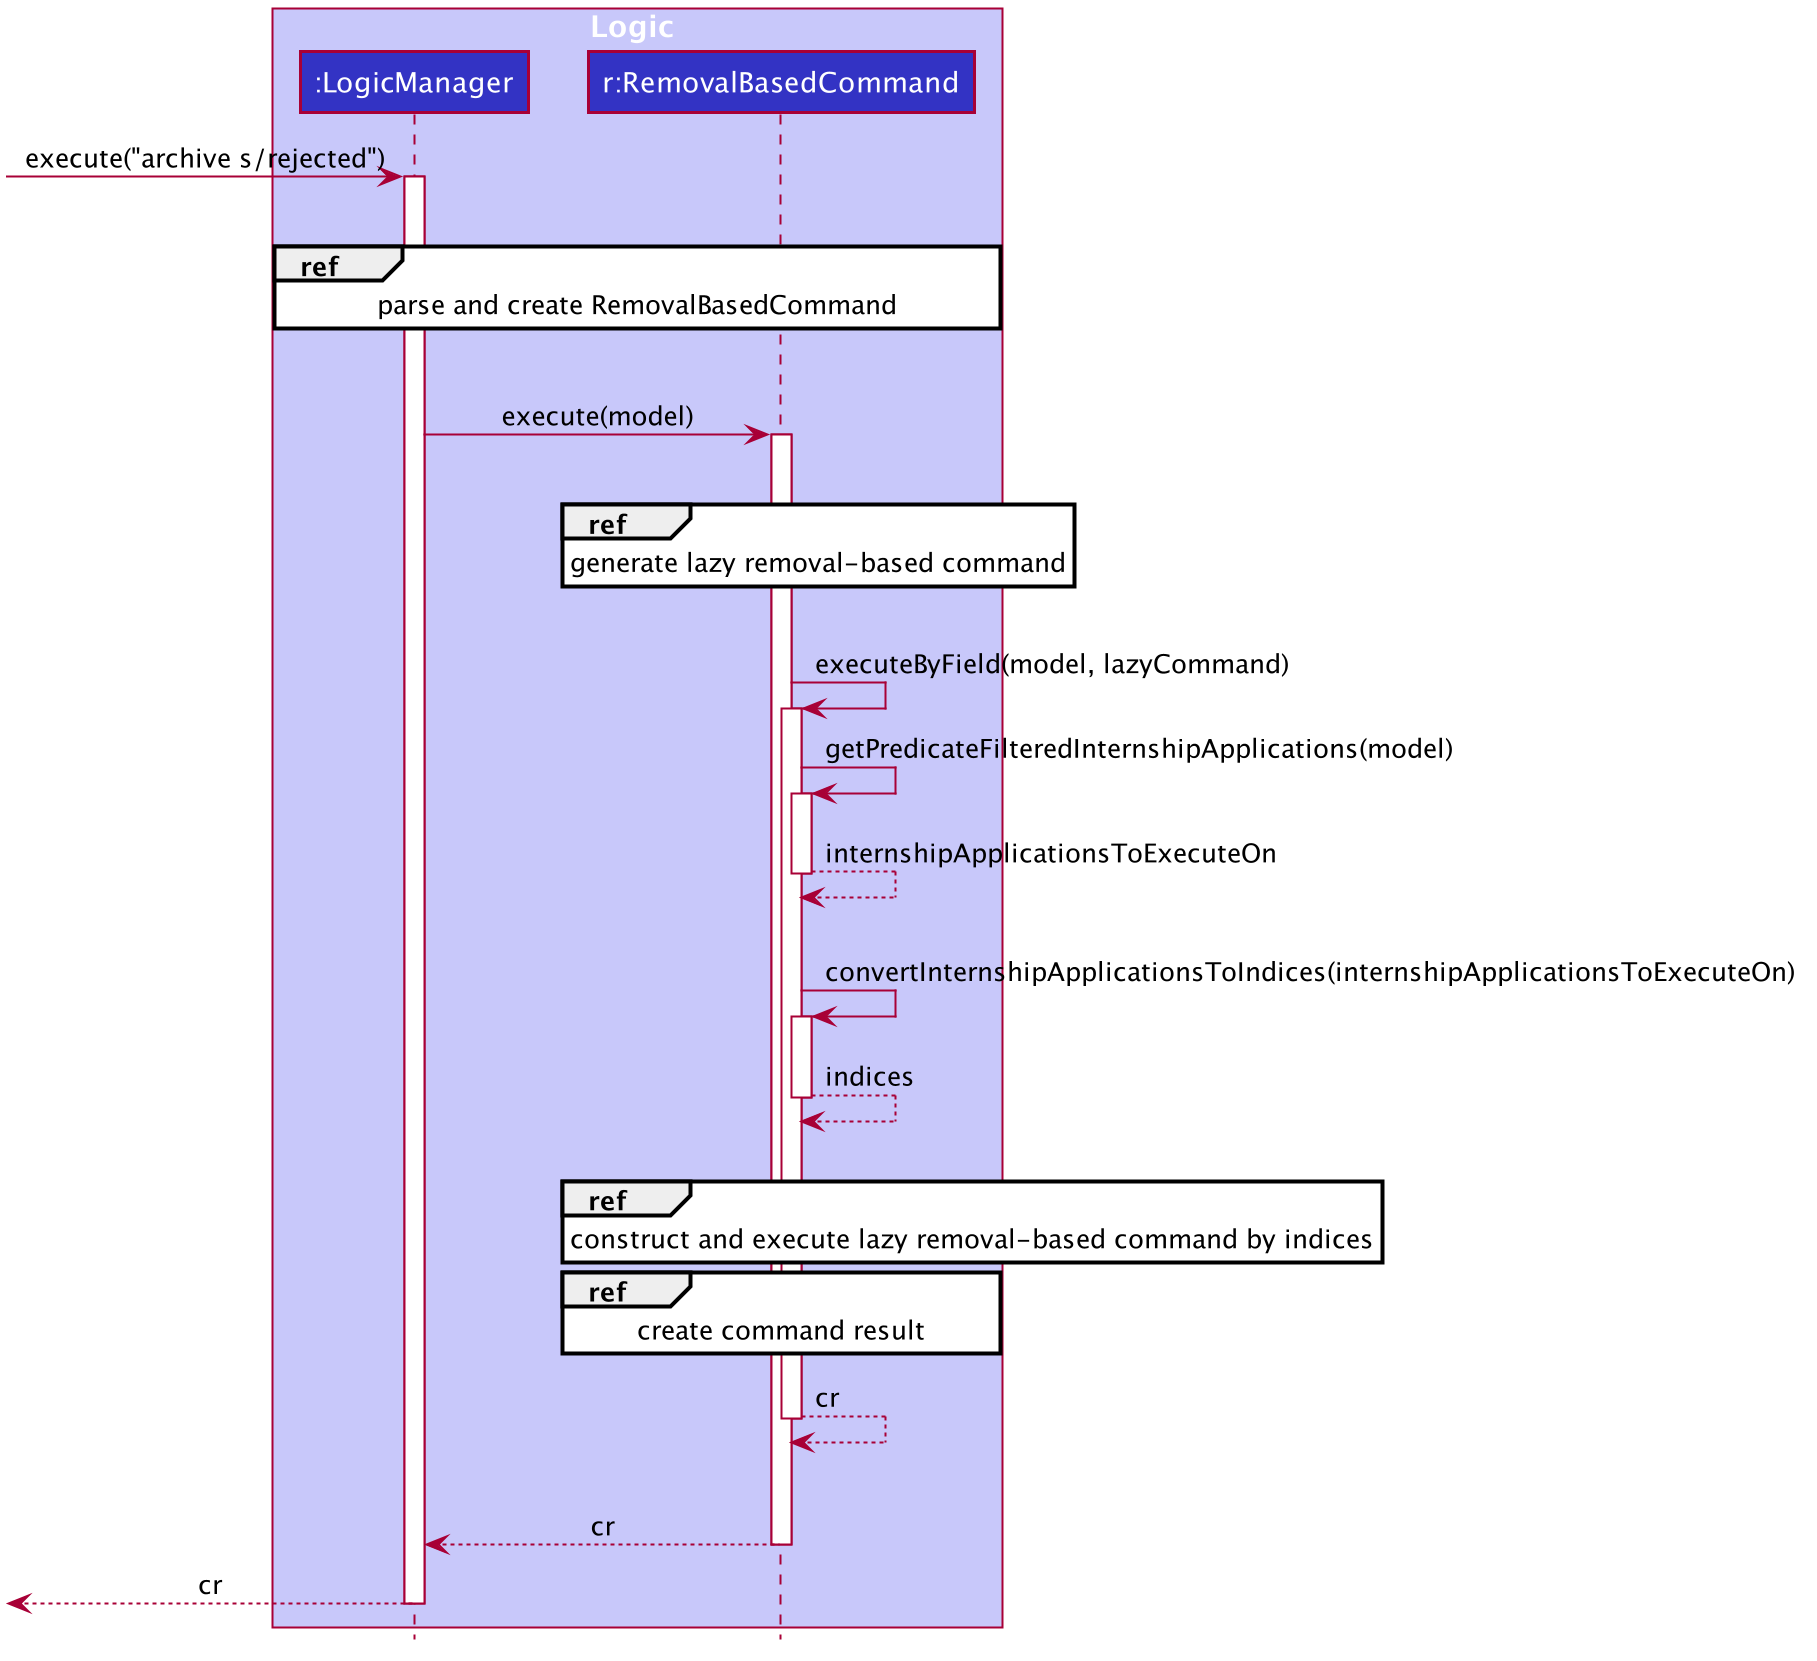

The diagram above was rendered by PlantUML. Its source (embedded in the PNG):
@startuml









skinparam BackgroundColor #FFFFFFF

skinparam Shadowing false

skinparam Class {
    FontColor #FFFFFF
    BorderThickness 1
    BorderColor #FFFFFF
    StereotypeFontColor #FFFFFF
    FontName Arial
}

skinparam Actor {
    BorderColor #000000
    Color #000000
    FontName Arial
}

skinparam Sequence {
    MessageAlign center
    BoxFontSize 15
    BoxPadding 0
    BoxFontColor #FFFFFF
    FontName Arial
}

skinparam Participant {
    FontColor #FFFFFFF
    Padding 20
}

skinparam MinClassWidth 50
skinparam ParticipantPadding 10
skinparam Shadowing false
skinparam DefaultTextAlignment center
skinparam packageStyle Rectangle

hide footbox
hide members
hide circle

box Logic #C8C8FA
participant ":LogicManager" as LogicManager #3333C4
participant "r:RemovalBasedCommand" as RemovalBasedCommand #3333C4
end box

[-> LogicManager : execute("archive s/rejected")

activate LogicManager
RemovalBasedCommand -[hidden]-> RemovalBasedCommand

ref over LogicManager, RemovalBasedCommand : parse and create RemovalBasedCommand
RemovalBasedCommand -[hidden]-> RemovalBasedCommand

LogicManager -> RemovalBasedCommand : execute(model)

    activate RemovalBasedCommand
    RemovalBasedCommand -[hidden]-> RemovalBasedCommand

    ref over RemovalBasedCommand : generate lazy removal-based command 

    RemovalBasedCommand -[hidden]-> RemovalBasedCommand

    RemovalBasedCommand -> RemovalBasedCommand : executeByField(model, lazyCommand)
        activate RemovalBasedCommand
            RemovalBasedCommand -> RemovalBasedCommand : getPredicateFilteredInternshipApplications(model)
            activate RemovalBasedCommand
            RemovalBasedCommand --> RemovalBasedCommand : internshipApplicationsToExecuteOn
            deactivate RemovalBasedCommand
            RemovalBasedCommand -[hidden]-> RemovalBasedCommand
            RemovalBasedCommand -> RemovalBasedCommand : convertInternshipApplicationsToIndices(internshipApplicationsToExecuteOn)
            activate RemovalBasedCommand
            RemovalBasedCommand --> RemovalBasedCommand : indices
            deactivate RemovalBasedCommand
            RemovalBasedCommand -[hidden]-> RemovalBasedCommand
            ref over RemovalBasedCommand : construct and execute lazy removal-based command by indices
            ref over RemovalBasedCommand : create command result
            RemovalBasedCommand --> RemovalBasedCommand : cr
            deactivate RemovalBasedCommand
        RemovalBasedCommand -[hidden]-> RemovalBasedCommand


    RemovalBasedCommand --> LogicManager : cr

    deactivate RemovalBasedCommand

[<--LogicManager : cr
deactivate LogicManager

@enduml